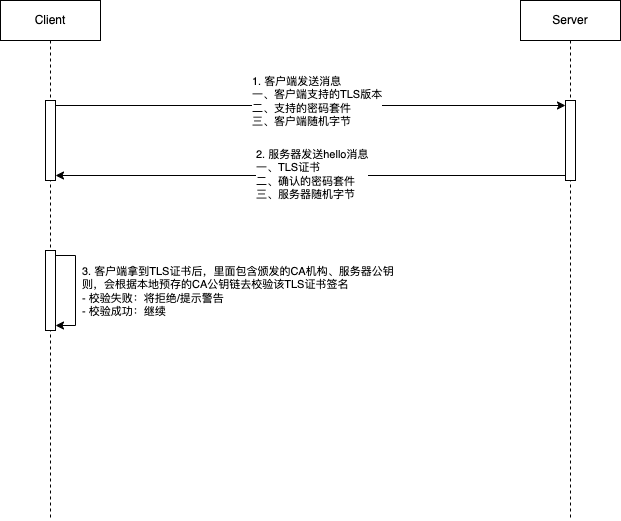

The diagram above was exported from draw.io. Its source (the exported page's mxGraphModel, read from the mxfile embedded in the PNG):
<mxGraphModel dx="2074" dy="1121" grid="1" gridSize="10" guides="1" tooltips="1" connect="1" arrows="1" fold="1" page="1" pageScale="1" pageWidth="827" pageHeight="1169" math="0" shadow="0">
  <root>
    <mxCell id="0" />
    <mxCell id="1" parent="0" />
    <mxCell id="dl0gAmzM-5GPN85uHulL-1" value="Client" style="shape=umlLifeline;perimeter=lifelinePerimeter;whiteSpace=wrap;html=1;container=1;dropTarget=0;collapsible=0;recursiveResize=0;outlineConnect=0;portConstraint=eastwest;newEdgeStyle={&quot;curved&quot;:0,&quot;rounded&quot;:0};" vertex="1" parent="1">
      <mxGeometry x="100" y="340" width="100" height="520" as="geometry" />
    </mxCell>
    <mxCell id="dl0gAmzM-5GPN85uHulL-3" value="" style="html=1;points=[[0,0,0,0,5],[0,1,0,0,-5],[1,0,0,0,5],[1,1,0,0,-5]];perimeter=orthogonalPerimeter;outlineConnect=0;targetShapes=umlLifeline;portConstraint=eastwest;newEdgeStyle={&quot;curved&quot;:0,&quot;rounded&quot;:0};" vertex="1" parent="dl0gAmzM-5GPN85uHulL-1">
      <mxGeometry x="45" y="100" width="10" height="80" as="geometry" />
    </mxCell>
    <mxCell id="dl0gAmzM-5GPN85uHulL-9" value="" style="html=1;points=[[0,0,0,0,5],[0,1,0,0,-5],[1,0,0,0,5],[1,1,0,0,-5]];perimeter=orthogonalPerimeter;outlineConnect=0;targetShapes=umlLifeline;portConstraint=eastwest;newEdgeStyle={&quot;curved&quot;:0,&quot;rounded&quot;:0};" vertex="1" parent="dl0gAmzM-5GPN85uHulL-1">
      <mxGeometry x="45" y="250" width="10" height="80" as="geometry" />
    </mxCell>
    <mxCell id="dl0gAmzM-5GPN85uHulL-10" style="edgeStyle=orthogonalEdgeStyle;rounded=0;orthogonalLoop=1;jettySize=auto;html=1;curved=0;exitX=1;exitY=0;exitDx=0;exitDy=5;exitPerimeter=0;entryX=1;entryY=1;entryDx=0;entryDy=-5;entryPerimeter=0;" edge="1" parent="dl0gAmzM-5GPN85uHulL-1" source="dl0gAmzM-5GPN85uHulL-9" target="dl0gAmzM-5GPN85uHulL-9">
      <mxGeometry relative="1" as="geometry" />
    </mxCell>
    <mxCell id="dl0gAmzM-5GPN85uHulL-11" value="3. 客户端拿到TLS证书后，里面包含颁发的CA机构、服务器公钥&lt;br&gt;则，会根据本地预存的CA公钥链去校验该TLS证书签名&lt;br&gt;- 校验失败：将拒绝/提示警告&lt;br&gt;- 校验成功：继续" style="edgeLabel;html=1;align=left;verticalAlign=middle;resizable=0;points=[];" vertex="1" connectable="0" parent="dl0gAmzM-5GPN85uHulL-10">
      <mxGeometry x="0.0364" y="4" relative="1" as="geometry">
        <mxPoint x="1" y="-2" as="offset" />
      </mxGeometry>
    </mxCell>
    <mxCell id="dl0gAmzM-5GPN85uHulL-2" value="Server" style="shape=umlLifeline;perimeter=lifelinePerimeter;whiteSpace=wrap;html=1;container=1;dropTarget=0;collapsible=0;recursiveResize=0;outlineConnect=0;portConstraint=eastwest;newEdgeStyle={&quot;curved&quot;:0,&quot;rounded&quot;:0};" vertex="1" parent="1">
      <mxGeometry x="620" y="340" width="100" height="520" as="geometry" />
    </mxCell>
    <mxCell id="dl0gAmzM-5GPN85uHulL-4" value="" style="html=1;points=[[0,0,0,0,5],[0,1,0,0,-5],[1,0,0,0,5],[1,1,0,0,-5]];perimeter=orthogonalPerimeter;outlineConnect=0;targetShapes=umlLifeline;portConstraint=eastwest;newEdgeStyle={&quot;curved&quot;:0,&quot;rounded&quot;:0};" vertex="1" parent="dl0gAmzM-5GPN85uHulL-2">
      <mxGeometry x="45" y="100" width="10" height="80" as="geometry" />
    </mxCell>
    <mxCell id="dl0gAmzM-5GPN85uHulL-5" style="edgeStyle=orthogonalEdgeStyle;rounded=0;orthogonalLoop=1;jettySize=auto;html=1;curved=0;exitX=1;exitY=0;exitDx=0;exitDy=5;exitPerimeter=0;entryX=0;entryY=0;entryDx=0;entryDy=5;entryPerimeter=0;" edge="1" parent="1" source="dl0gAmzM-5GPN85uHulL-3" target="dl0gAmzM-5GPN85uHulL-4">
      <mxGeometry relative="1" as="geometry" />
    </mxCell>
    <mxCell id="dl0gAmzM-5GPN85uHulL-6" value="1. 客户端发送消息&lt;div&gt;一、客户端支持的TLS版本&lt;br&gt;二、支持的密码套件&lt;br&gt;三、客户端随机字节&lt;br&gt;&lt;/div&gt;" style="edgeLabel;html=1;align=left;verticalAlign=middle;resizable=0;points=[];" vertex="1" connectable="0" parent="dl0gAmzM-5GPN85uHulL-5">
      <mxGeometry x="-0.1412" relative="1" as="geometry">
        <mxPoint x="-24" y="-5" as="offset" />
      </mxGeometry>
    </mxCell>
    <mxCell id="dl0gAmzM-5GPN85uHulL-7" style="edgeStyle=orthogonalEdgeStyle;rounded=0;orthogonalLoop=1;jettySize=auto;html=1;curved=0;exitX=0;exitY=1;exitDx=0;exitDy=-5;exitPerimeter=0;entryX=1;entryY=1;entryDx=0;entryDy=-5;entryPerimeter=0;" edge="1" parent="1" source="dl0gAmzM-5GPN85uHulL-4" target="dl0gAmzM-5GPN85uHulL-3">
      <mxGeometry relative="1" as="geometry" />
    </mxCell>
    <mxCell id="dl0gAmzM-5GPN85uHulL-8" value="2. 服务器发送hello消息&lt;br&gt;一、TLS证书&lt;br&gt;二、确认的密码套件&lt;br&gt;三、服务器随机字节" style="edgeLabel;html=1;align=left;verticalAlign=middle;resizable=0;points=[];" vertex="1" connectable="0" parent="dl0gAmzM-5GPN85uHulL-7">
      <mxGeometry x="0.2196" y="-2" relative="1" as="geometry">
        <mxPoint as="offset" />
      </mxGeometry>
    </mxCell>
  </root>
</mxGraphModel>